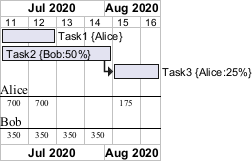

The diagram above was rendered by PlantUML. Its source (embedded in the PNG):
@startgantt
printscale weekly with week numbering from 11
Project starts the 6th of July 2020
[Task1] on {Alice} requires 2 weeks
[Task2] on {Bob:50%} requires 2 weeks
then [Task3] on {Alice:25%} requires 3 days
@endgantt